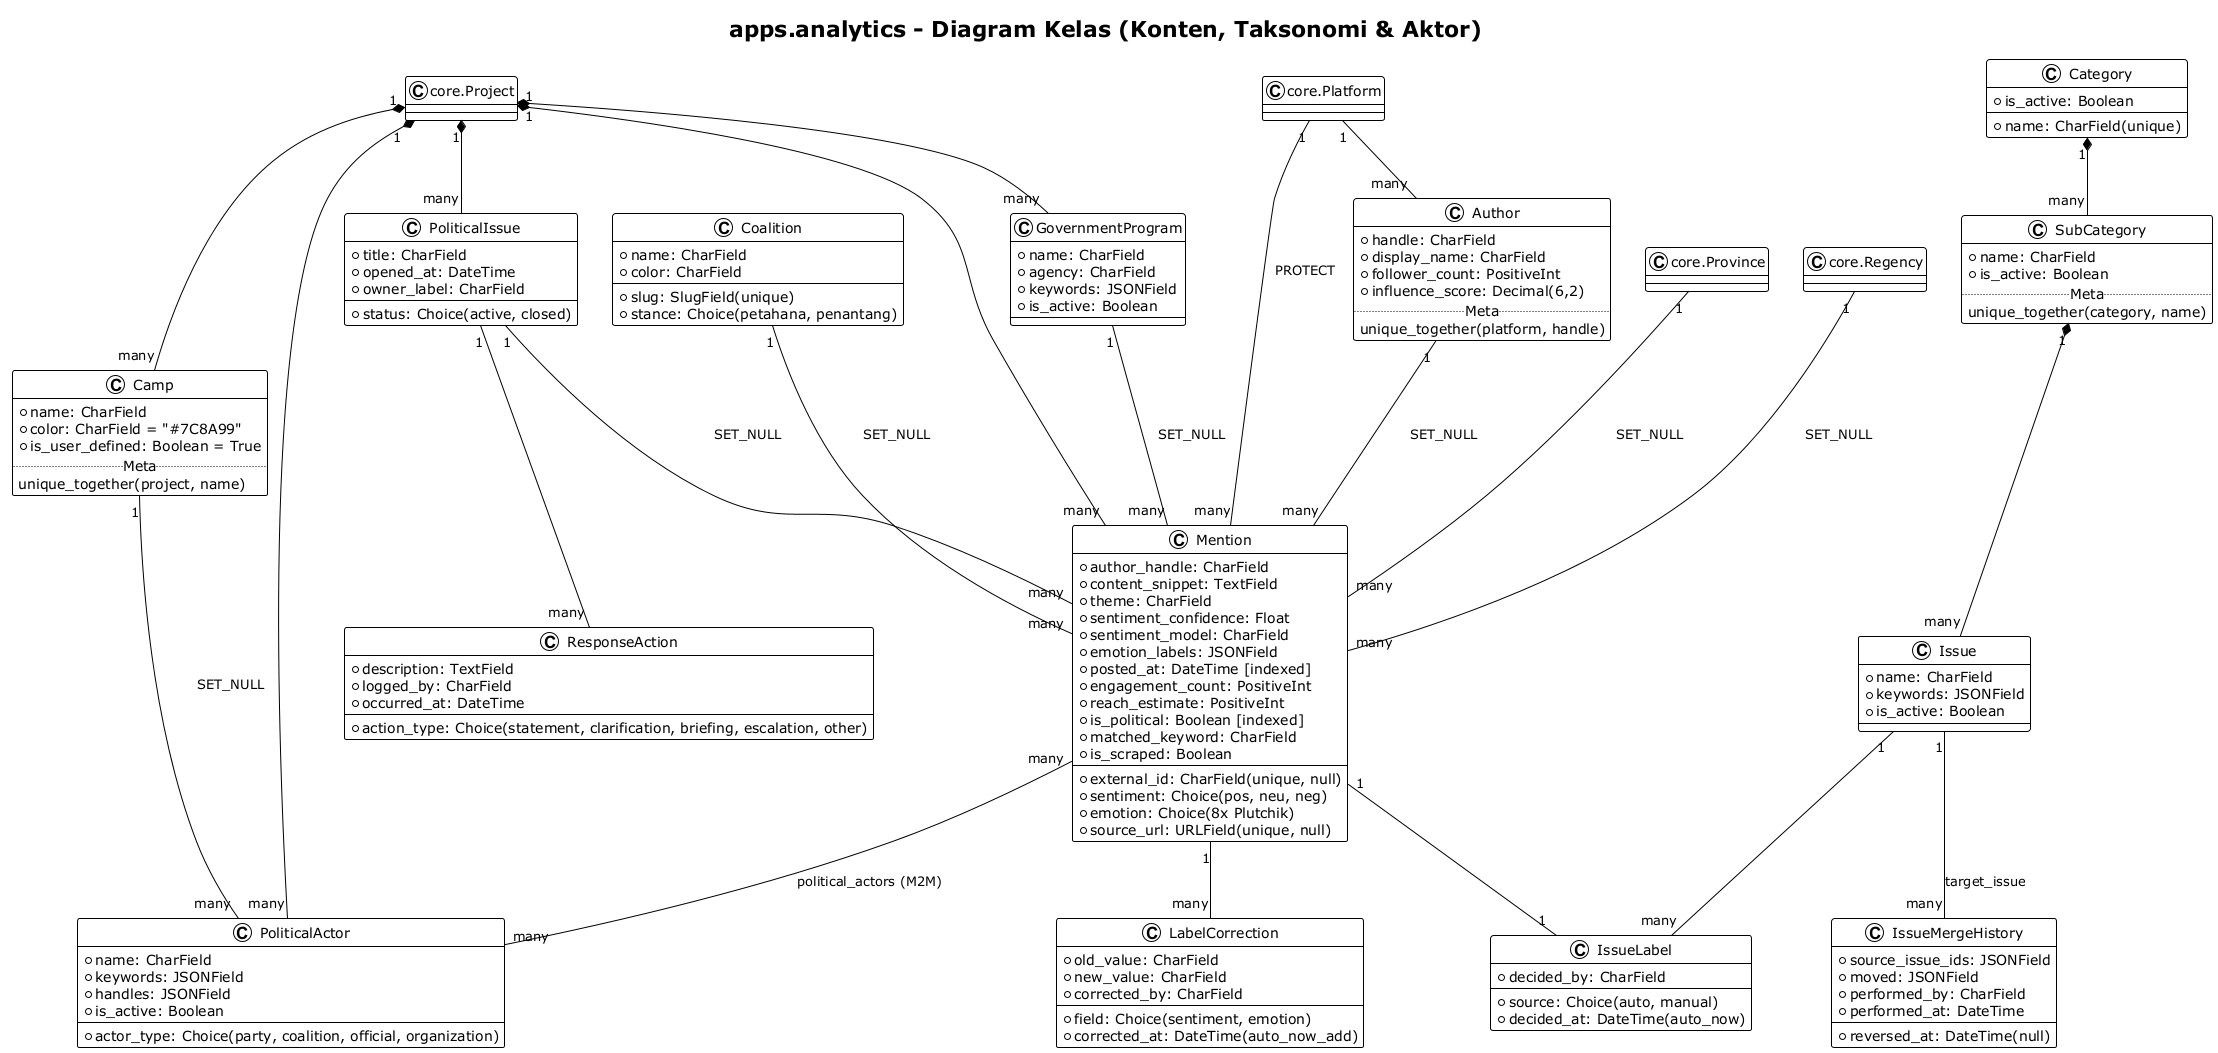

The diagram above was rendered by PlantUML. Its source (embedded in the PNG):
@startuml 03_analytics_class_content
!theme plain
title apps.analytics - Diagram Kelas (Konten, Taksonomi & Aktor)

class "core.Project" as Project
class "core.Platform" as Platform
class "core.Province" as Province
class "core.Regency" as Regency

class Coalition {
  + name: CharField
  + slug: SlugField(unique)
  + stance: Choice(petahana, penantang)
  + color: CharField
}

class PoliticalIssue {
  + title: CharField
  + status: Choice(active, closed)
  + opened_at: DateTime
  + owner_label: CharField
}

class Camp {
  + name: CharField
  + color: CharField = "#7C8A99"
  + is_user_defined: Boolean = True
  .. Meta ..
  unique_together(project, name)
}

class PoliticalActor {
  + name: CharField
  + actor_type: Choice(party, coalition, official, organization)
  + keywords: JSONField
  + handles: JSONField
  + is_active: Boolean
}

class GovernmentProgram {
  + name: CharField
  + agency: CharField
  + keywords: JSONField
  + is_active: Boolean
}

class Author {
  + handle: CharField
  + display_name: CharField
  + follower_count: PositiveInt
  + influence_score: Decimal(6,2)
  .. Meta ..
  unique_together(platform, handle)
}

class Mention {
  + author_handle: CharField
  + external_id: CharField(unique, null)
  + content_snippet: TextField
  + theme: CharField
  + sentiment: Choice(pos, neu, neg)
  + sentiment_confidence: Float
  + sentiment_model: CharField
  + emotion: Choice(8x Plutchik)
  + emotion_labels: JSONField
  + posted_at: DateTime [indexed]
  + engagement_count: PositiveInt
  + reach_estimate: PositiveInt
  + is_political: Boolean [indexed]
  + source_url: URLField(unique, null)
  + matched_keyword: CharField
  + is_scraped: Boolean
}

class LabelCorrection {
  + field: Choice(sentiment, emotion)
  + old_value: CharField
  + new_value: CharField
  + corrected_by: CharField
  + corrected_at: DateTime(auto_now_add)
}

class Category {
  + name: CharField(unique)
  + is_active: Boolean
}

class SubCategory {
  + name: CharField
  + is_active: Boolean
  .. Meta ..
  unique_together(category, name)
}

class Issue {
  + name: CharField
  + keywords: JSONField
  + is_active: Boolean
}

class IssueLabel {
  + source: Choice(auto, manual)
  + decided_by: CharField
  + decided_at: DateTime(auto_now)
}

class IssueMergeHistory {
  + source_issue_ids: JSONField
  + moved: JSONField
  + performed_by: CharField
  + performed_at: DateTime
  + reversed_at: DateTime(null)
}

class ResponseAction {
  + action_type: Choice(statement, clarification, briefing, escalation, other)
  + description: TextField
  + logged_by: CharField
  + occurred_at: DateTime
}

Project "1" *-- "many" PoliticalIssue
Project "1" *-- "many" Camp
Project "1" *-- "many" PoliticalActor
Project "1" *-- "many" GovernmentProgram
Project "1" *-- "many" Mention

Platform "1" -- "many" Author
Platform "1" -- "many" Mention : PROTECT

Province "1" -- "many" Mention : SET_NULL
Regency "1" -- "many" Mention : SET_NULL

Author "1" -- "many" Mention : SET_NULL
Coalition "1" -- "many" Mention : SET_NULL
PoliticalIssue "1" -- "many" Mention : SET_NULL
GovernmentProgram "1" -- "many" Mention : SET_NULL
Mention "many" -- "many" PoliticalActor : political_actors (M2M)

Camp "1" -- "many" PoliticalActor : SET_NULL

Mention "1" -- "many" LabelCorrection
Mention "1" -- "1" IssueLabel

Category "1" *-- "many" SubCategory
SubCategory "1" *-- "many" Issue
Issue "1" -- "many" IssueLabel
Issue "1" -- "many" IssueMergeHistory : target_issue

PoliticalIssue "1" -- "many" ResponseAction

@enduml